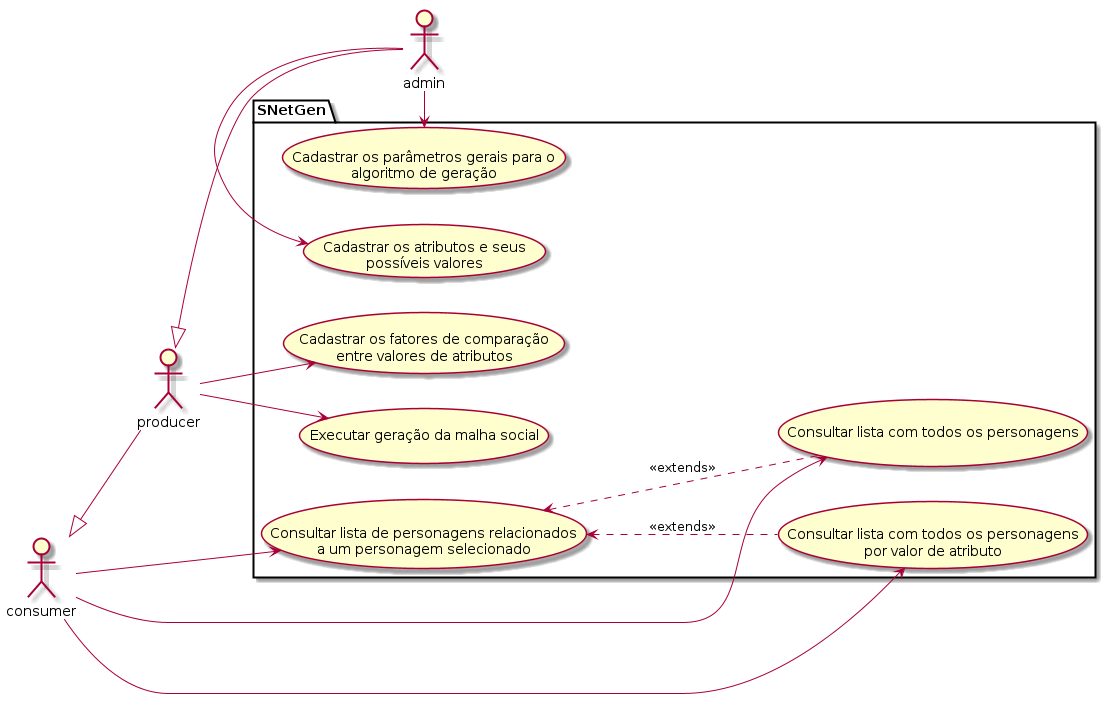

The diagram above was rendered by PlantUML. Its source (embedded in the PNG):
@startuml

left to right direction

package SNetGen {
    usecase "Cadastrar os parâmetros gerais para o\nalgoritmo de geração" as uc1
    usecase "Cadastrar os atributos e seus\npossíveis valores" as uc2
    usecase "Cadastrar os fatores de comparação\nentre valores de atributos" as uc3
    usecase "Executar geração da malha social" as uc4
    usecase "Consultar lista com todos os personagens" as uc5
    usecase "Consultar lista com todos os personagens\npor valor de atributo" as uc6
    usecase "Consultar lista de personagens relacionados\na um personagem selecionado" as uc7
}

actor producer
actor consumer
actor admin

admin -up-|> producer
producer -up-|> consumer


admin -> uc1
admin -> uc2
producer -> uc3
producer -> uc4

consumer -> uc5
consumer -> uc6
consumer -> uc7

/' uc1 <.. uc3: <<includes>> '/
/' uc2 <.. uc3: <<includes>> '/
/' uc3 <.. uc4: <<includes>> '/

uc7 <.. uc5: <<extends>>
uc7 <.. uc6: <<extends>>

@enduml